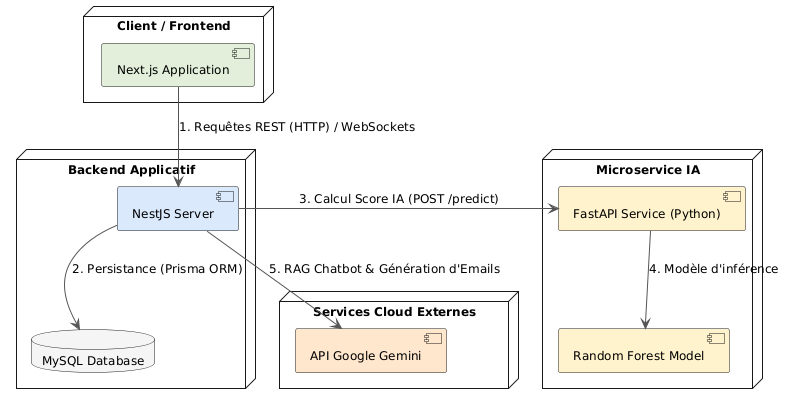

The diagram above was rendered by PlantUML. Its source (embedded in the PNG):
@startuml
skinparam style strictuml
skinparam shadowing false
skinparam defaultFontSize 12
skinparam componentStyle rectangle
skinparam backgroundColor white
skinparam arrowColor #555555

node "Client / Frontend" as client_tier {
  [Next.js Application] as nextjs #E2EFDA
}

node "Backend Applicatif" as backend_tier {
  [NestJS Server] as nestjs #DAE8FC
  database "MySQL Database" as mysql #F5F5F5
}

node "Microservice IA" as ai_tier {
  [FastAPI Service (Python)] as fastapi #FFF2CC
  [Random Forest Model] as rf_model #FFF2CC
}

node "Services Cloud Externes" as ext_tier {
  [API Google Gemini] as gemini #FFE6CC
}

' Flux de données
nextjs --> nestjs : 1. Requêtes REST (HTTP) / WebSockets
nestjs --> mysql : 2. Persistance (Prisma ORM)

nestjs -right-> fastapi : 3. Calcul Score IA (POST /predict)
fastapi --> rf_model : 4. Modèle d'inférence

nestjs --> gemini : 5. RAG Chatbot & Génération d'Emails
@enduml